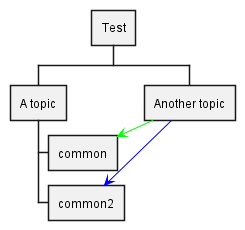

The diagram above was rendered by PlantUML. Its source (embedded in the PNG):
@startwbs
<style>
.foo {
  LineColor #00FF00;
}
</style>
* Test
** A topic
*** "common" as c1
*** "common2" as c2
** "Another topic" as t2
t2 -> c1 <<foo>>
t2 ..> c2 #blue
@endwbs